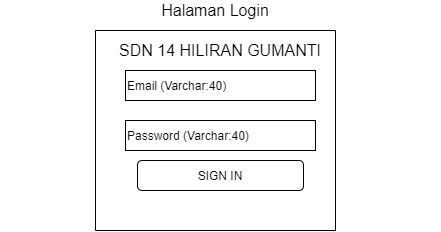

The diagram above was exported from draw.io. Its source (the exported page's mxGraphModel, read from the mxfile embedded in the PNG):
<mxGraphModel dx="768" dy="482" grid="1" gridSize="10" guides="1" tooltips="1" connect="1" arrows="1" fold="1" page="1" pageScale="1" pageWidth="827" pageHeight="1169" math="0" shadow="0">
  <root>
    <mxCell id="1SRdrouO_GDW0MwGdtOr-0" />
    <mxCell id="1SRdrouO_GDW0MwGdtOr-1" parent="1SRdrouO_GDW0MwGdtOr-0" />
    <mxCell id="1SRdrouO_GDW0MwGdtOr-3" value="Email (Varchar:40)" style="rounded=0;whiteSpace=wrap;html=1;align=left;" parent="1SRdrouO_GDW0MwGdtOr-1" vertex="1">
      <mxGeometry x="350" y="160" width="190" height="30" as="geometry" />
    </mxCell>
    <mxCell id="1SRdrouO_GDW0MwGdtOr-4" value="Password (Varchar:40)" style="rounded=0;whiteSpace=wrap;html=1;align=left;" parent="1SRdrouO_GDW0MwGdtOr-1" vertex="1">
      <mxGeometry x="350" y="210" width="190" height="30" as="geometry" />
    </mxCell>
    <mxCell id="1SRdrouO_GDW0MwGdtOr-5" value="SIGN IN" style="rounded=1;whiteSpace=wrap;html=1;align=center;" parent="1SRdrouO_GDW0MwGdtOr-1" vertex="1">
      <mxGeometry x="362" y="250" width="166" height="30" as="geometry" />
    </mxCell>
    <mxCell id="1SRdrouO_GDW0MwGdtOr-6" value="" style="endArrow=none;html=1;" parent="1SRdrouO_GDW0MwGdtOr-1" edge="1">
      <mxGeometry width="50" height="50" relative="1" as="geometry">
        <mxPoint x="320" y="320" as="sourcePoint" />
        <mxPoint x="320" y="120" as="targetPoint" />
      </mxGeometry>
    </mxCell>
    <mxCell id="1SRdrouO_GDW0MwGdtOr-7" value="" style="endArrow=none;html=1;" parent="1SRdrouO_GDW0MwGdtOr-1" edge="1">
      <mxGeometry width="50" height="50" relative="1" as="geometry">
        <mxPoint x="560" y="320" as="sourcePoint" />
        <mxPoint x="560" y="120" as="targetPoint" />
      </mxGeometry>
    </mxCell>
    <mxCell id="1SRdrouO_GDW0MwGdtOr-8" value="" style="endArrow=none;html=1;" parent="1SRdrouO_GDW0MwGdtOr-1" edge="1">
      <mxGeometry width="50" height="50" relative="1" as="geometry">
        <mxPoint x="560" y="120" as="sourcePoint" />
        <mxPoint x="320" y="120" as="targetPoint" />
      </mxGeometry>
    </mxCell>
    <mxCell id="1SRdrouO_GDW0MwGdtOr-9" value="" style="endArrow=none;html=1;" parent="1SRdrouO_GDW0MwGdtOr-1" edge="1">
      <mxGeometry width="50" height="50" relative="1" as="geometry">
        <mxPoint x="560" y="320" as="sourcePoint" />
        <mxPoint x="320" y="320" as="targetPoint" />
      </mxGeometry>
    </mxCell>
    <mxCell id="1SRdrouO_GDW0MwGdtOr-10" value="&lt;font style=&quot;font-size: 16px&quot;&gt;Halaman Login&lt;/font&gt;" style="text;html=1;strokeColor=none;fillColor=none;align=center;verticalAlign=middle;whiteSpace=wrap;rounded=0;" parent="1SRdrouO_GDW0MwGdtOr-1" vertex="1">
      <mxGeometry x="320" y="90" width="240" height="20" as="geometry" />
    </mxCell>
    <mxCell id="1SRdrouO_GDW0MwGdtOr-11" value="&lt;font style=&quot;font-size: 16px&quot;&gt;SDN 14 HILIRAN GUMANTI&lt;/font&gt;" style="text;html=1;strokeColor=none;fillColor=none;align=center;verticalAlign=middle;whiteSpace=wrap;rounded=0;" parent="1SRdrouO_GDW0MwGdtOr-1" vertex="1">
      <mxGeometry x="225" y="130" width="440" height="20" as="geometry" />
    </mxCell>
  </root>
</mxGraphModel>